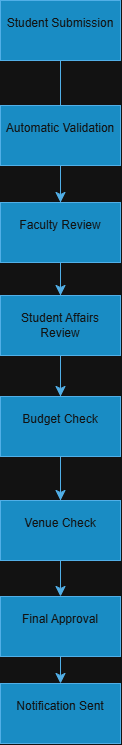

The diagram above was exported from draw.io. Its source (the exported page's mxGraphModel, read from the mxfile embedded in the PNG):
<mxGraphModel dx="1190" dy="1223" grid="0" gridSize="10" guides="1" tooltips="1" connect="1" arrows="1" fold="1" page="0" pageScale="1" pageWidth="850" pageHeight="1100" math="0" shadow="0">
  <root>
    <mxCell id="0" />
    <mxCell id="1" parent="0" />
    <mxCell id="q-xHukMtKiufB0zJ9HMb-11" edge="1" parent="1" source="q-xHukMtKiufB0zJ9HMb-1" style="edgeStyle=orthogonalEdgeStyle;curved=1;rounded=0;curveGeometry=1;orthogonalLoop=1;jettySize=auto;html=1;fontSize=12;defaultLabelBackgroundColor=page;startSize=8;endSize=8;fillColor=#1ba1e2;strokeColor=#006EAF;" target="q-xHukMtKiufB0zJ9HMb-3" value="">
      <mxGeometry relative="1" as="geometry" />
    </mxCell>
    <mxCell id="q-xHukMtKiufB0zJ9HMb-1" parent="1" style="rounded=0;whiteSpace=wrap;html=1;fillColor=#1ba1e2;strokeColor=#006EAF;fontColor=#ffffff;" value="&#10;&lt;span&gt;&lt;div&gt;&lt;span&gt;Student Submission&lt;/span&gt;&lt;/div&gt;&lt;/span&gt;&#10;&#10;" vertex="1">
      <mxGeometry height="60" width="120" x="60" y="-160" as="geometry" />
    </mxCell>
    <mxCell id="q-xHukMtKiufB0zJ9HMb-12" edge="1" parent="1" source="q-xHukMtKiufB0zJ9HMb-2" style="edgeStyle=orthogonalEdgeStyle;curved=1;rounded=0;curveGeometry=1;orthogonalLoop=1;jettySize=auto;html=1;fontSize=12;defaultLabelBackgroundColor=page;startSize=8;endSize=8;fillColor=#1ba1e2;strokeColor=#006EAF;" target="q-xHukMtKiufB0zJ9HMb-4" value="">
      <mxGeometry relative="1" as="geometry" />
    </mxCell>
    <mxCell id="q-xHukMtKiufB0zJ9HMb-2" parent="1" style="rounded=0;whiteSpace=wrap;html=1;fillColor=#1ba1e2;strokeColor=#006EAF;fontColor=#ffffff;" value="&#10;&lt;span&gt;&lt;div&gt;&lt;span&gt;Automatic Validation&lt;/span&gt;&lt;/div&gt;&lt;/span&gt;&#10;&#10;" vertex="1">
      <mxGeometry height="60" width="120" x="60" y="-55" as="geometry" />
    </mxCell>
    <mxCell id="q-xHukMtKiufB0zJ9HMb-13" edge="1" parent="1" source="q-xHukMtKiufB0zJ9HMb-3" style="edgeStyle=orthogonalEdgeStyle;curved=1;rounded=0;curveGeometry=1;orthogonalLoop=1;jettySize=auto;html=1;fontSize=12;defaultLabelBackgroundColor=page;startSize=8;endSize=8;fillColor=#1ba1e2;strokeColor=#006EAF;" target="q-xHukMtKiufB0zJ9HMb-5" value="">
      <mxGeometry relative="1" as="geometry" />
    </mxCell>
    <mxCell id="q-xHukMtKiufB0zJ9HMb-3" parent="1" style="rounded=0;whiteSpace=wrap;html=1;fillColor=#1ba1e2;strokeColor=#006EAF;fontColor=#ffffff;" value="&#10;&lt;span&gt;&lt;div&gt;&lt;span&gt;Faculty Review&lt;/span&gt;&lt;/div&gt;&lt;/span&gt;&#10;&#10;" vertex="1">
      <mxGeometry height="60" width="120" x="60" y="42" as="geometry" />
    </mxCell>
    <mxCell id="q-xHukMtKiufB0zJ9HMb-14" edge="1" parent="1" source="q-xHukMtKiufB0zJ9HMb-4" style="edgeStyle=orthogonalEdgeStyle;curved=1;rounded=0;curveGeometry=1;orthogonalLoop=1;jettySize=auto;html=1;fontSize=12;defaultLabelBackgroundColor=page;startSize=8;endSize=8;fillColor=#1ba1e2;strokeColor=#006EAF;" target="q-xHukMtKiufB0zJ9HMb-6" value="">
      <mxGeometry relative="1" as="geometry" />
    </mxCell>
    <mxCell id="q-xHukMtKiufB0zJ9HMb-4" parent="1" style="rounded=0;whiteSpace=wrap;html=1;fillColor=#1ba1e2;strokeColor=#006EAF;fontColor=#ffffff;" value="Student Affairs Review" vertex="1">
      <mxGeometry height="60" width="120" x="60" y="135" as="geometry" />
    </mxCell>
    <mxCell id="q-xHukMtKiufB0zJ9HMb-15" edge="1" parent="1" source="q-xHukMtKiufB0zJ9HMb-5" style="edgeStyle=orthogonalEdgeStyle;curved=1;rounded=0;curveGeometry=1;orthogonalLoop=1;jettySize=auto;html=1;fontSize=12;defaultLabelBackgroundColor=page;startSize=8;endSize=8;fillColor=#1ba1e2;strokeColor=#006EAF;" target="q-xHukMtKiufB0zJ9HMb-7" value="">
      <mxGeometry relative="1" as="geometry" />
    </mxCell>
    <mxCell id="q-xHukMtKiufB0zJ9HMb-5" parent="1" style="rounded=0;whiteSpace=wrap;html=1;fillColor=#1ba1e2;strokeColor=#006EAF;fontColor=#ffffff;" value="&#10;&lt;span&gt;&lt;div&gt;&lt;span&gt;Budget Check&lt;/span&gt;&lt;/div&gt;&lt;/span&gt;&#10;&#10;" vertex="1">
      <mxGeometry height="60" width="120" x="60" y="236" as="geometry" />
    </mxCell>
    <mxCell id="q-xHukMtKiufB0zJ9HMb-6" parent="1" style="rounded=0;whiteSpace=wrap;html=1;fillColor=#1ba1e2;strokeColor=#006EAF;fontColor=#ffffff;" value="&#10;&lt;span&gt;&lt;div&gt;&lt;span&gt;Venue Check&lt;/span&gt;&lt;/div&gt;&lt;/span&gt;&#10;&#10;" vertex="1">
      <mxGeometry height="60" width="120" x="60" y="340" as="geometry" />
    </mxCell>
    <mxCell id="q-xHukMtKiufB0zJ9HMb-17" edge="1" parent="1" source="q-xHukMtKiufB0zJ9HMb-7" style="edgeStyle=orthogonalEdgeStyle;curved=1;rounded=0;curveGeometry=1;orthogonalLoop=1;jettySize=auto;html=1;fontSize=12;defaultLabelBackgroundColor=page;startSize=8;endSize=8;fillColor=#1ba1e2;strokeColor=#006EAF;" target="q-xHukMtKiufB0zJ9HMb-9" value="">
      <mxGeometry relative="1" as="geometry" />
    </mxCell>
    <mxCell id="q-xHukMtKiufB0zJ9HMb-7" parent="1" style="rounded=0;whiteSpace=wrap;html=1;fillColor=#1ba1e2;strokeColor=#006EAF;fontColor=#ffffff;" value="&#10;&lt;span&gt;&lt;div&gt;&lt;span&gt;Final Approval&lt;/span&gt;&lt;/div&gt;&lt;/span&gt;&#10;&#10;" vertex="1">
      <mxGeometry height="60" width="120" x="60" y="436" as="geometry" />
    </mxCell>
    <mxCell id="q-xHukMtKiufB0zJ9HMb-9" parent="1" style="rounded=0;whiteSpace=wrap;html=1;fillColor=#1ba1e2;strokeColor=#006EAF;fontColor=#ffffff;" value="&#10;&lt;span&gt;&lt;div&gt;&lt;span&gt;Notification Sent&lt;/span&gt;&lt;/div&gt;&lt;/span&gt;&#10;&#10;" vertex="1">
      <mxGeometry height="60" width="120" x="60" y="523" as="geometry" />
    </mxCell>
  </root>
</mxGraphModel>